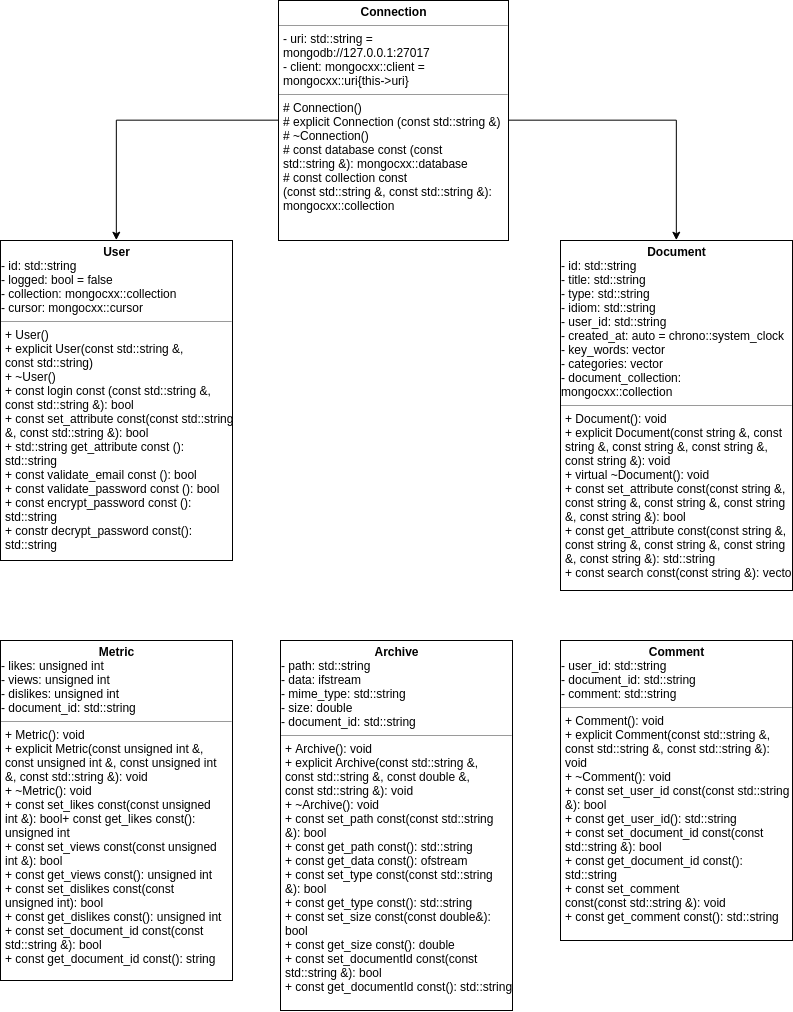

The diagram above was exported from draw.io. Its source (the exported page's mxGraphModel, read from the mxfile embedded in the PNG):
<mxGraphModel dx="1150" dy="517" grid="1" gridSize="10" guides="1" tooltips="1" connect="1" arrows="1" fold="1" page="1" pageScale="1" pageWidth="827" pageHeight="1169" math="0" shadow="0">
  <root>
    <mxCell id="0" />
    <mxCell id="1" parent="0" />
    <mxCell id="A0-4w2HLQL2Hd4vt4gH2-14" style="edgeStyle=orthogonalEdgeStyle;rounded=0;orthogonalLoop=1;jettySize=auto;html=1;entryX=0.5;entryY=0;entryDx=0;entryDy=0;" parent="1" source="A0-4w2HLQL2Hd4vt4gH2-9" target="A0-4w2HLQL2Hd4vt4gH2-13" edge="1">
      <mxGeometry relative="1" as="geometry" />
    </mxCell>
    <mxCell id="A0-4w2HLQL2Hd4vt4gH2-15" style="edgeStyle=orthogonalEdgeStyle;rounded=0;orthogonalLoop=1;jettySize=auto;html=1;entryX=0.5;entryY=0;entryDx=0;entryDy=0;" parent="1" source="A0-4w2HLQL2Hd4vt4gH2-9" target="A0-4w2HLQL2Hd4vt4gH2-12" edge="1">
      <mxGeometry relative="1" as="geometry" />
    </mxCell>
    <mxCell id="A0-4w2HLQL2Hd4vt4gH2-9" value="&lt;p style=&quot;margin: 4px 0px 0px ; text-align: center&quot;&gt;&lt;b&gt;Connection&lt;/b&gt;&lt;/p&gt;&lt;hr size=&quot;1&quot;&gt;&lt;p style=&quot;margin: 0px ; margin-left: 4px&quot;&gt;&lt;span&gt;- uri: std::string =&lt;/span&gt;&lt;/p&gt;&lt;p style=&quot;margin: 0px ; margin-left: 4px&quot;&gt;&lt;span&gt;mongodb://127.0.0.1:27017&lt;/span&gt;&lt;/p&gt;&lt;p style=&quot;margin: 0px ; margin-left: 4px&quot;&gt;&lt;span&gt;- client: &lt;span&gt;mongocxx::client =&lt;/span&gt;&lt;/span&gt;&lt;/p&gt;&lt;p style=&quot;margin: 0px ; margin-left: 4px&quot;&gt;&lt;span&gt;&lt;span&gt;mongocxx::uri{this-&amp;gt;uri}&lt;/span&gt;&lt;/span&gt;&lt;br&gt;&lt;/p&gt;&lt;hr size=&quot;1&quot;&gt;&lt;p style=&quot;margin: 0px ; margin-left: 4px&quot;&gt;&lt;span&gt;# Connection()&lt;/span&gt;&lt;/p&gt;&lt;p style=&quot;margin: 0px ; margin-left: 4px&quot;&gt;&lt;span&gt;# explicit Connection&amp;nbsp;&lt;/span&gt;&lt;span&gt;(const std::string &amp;amp;)&lt;/span&gt;&lt;/p&gt;&lt;p style=&quot;margin: 0px ; margin-left: 4px&quot;&gt;&lt;span&gt;# ~Connection()&lt;/span&gt;&lt;/p&gt;&lt;p style=&quot;margin: 0px ; margin-left: 4px&quot;&gt;&lt;span&gt;# const database const&amp;nbsp;&lt;/span&gt;&lt;span&gt;(const&lt;/span&gt;&lt;/p&gt;&lt;p style=&quot;margin: 0px ; margin-left: 4px&quot;&gt;&lt;span&gt;std::string &amp;amp;): &lt;/span&gt;&lt;span&gt;mongocxx::database&lt;/span&gt;&lt;/p&gt;&lt;p style=&quot;margin: 0px ; margin-left: 4px&quot;&gt;&lt;span&gt;# const collection const&lt;/span&gt;&lt;/p&gt;&lt;p style=&quot;margin: 0px ; margin-left: 4px&quot;&gt;&lt;span&gt;(const std::string &amp;amp;, const std::string &amp;amp;):&lt;/span&gt;&lt;/p&gt;&lt;p style=&quot;margin: 0px ; margin-left: 4px&quot;&gt;&lt;span&gt;&lt;span&gt;mongocxx::collection&lt;/span&gt;&lt;/span&gt;&lt;br&gt;&lt;/p&gt;" style="verticalAlign=top;align=left;overflow=fill;fontSize=12;fontFamily=Helvetica;html=1;" parent="1" vertex="1">
      <mxGeometry x="298" y="90" width="230" height="240" as="geometry" />
    </mxCell>
    <mxCell id="A0-4w2HLQL2Hd4vt4gH2-12" value="&lt;p style=&quot;margin: 0px ; margin-top: 4px ; text-align: center&quot;&gt;&lt;b&gt;User&lt;/b&gt;&lt;/p&gt;&lt;span&gt;- id: std::string&lt;br&gt;- logged: bool = false&lt;br&gt;- collection:&amp;nbsp;&lt;span&gt;mongocxx::collection&lt;br&gt;&lt;/span&gt;&lt;/span&gt;- cursor:&amp;nbsp;mongocxx::cursor&lt;br&gt;&lt;hr size=&quot;1&quot;&gt;&lt;p style=&quot;margin: 0px ; margin-left: 4px&quot;&gt;&lt;span&gt;+ User()&lt;/span&gt;&lt;/p&gt;&lt;p style=&quot;margin: 0px ; margin-left: 4px&quot;&gt;&lt;span&gt;+ explicit User(const std::string &amp;amp;,&lt;/span&gt;&lt;/p&gt;&lt;p style=&quot;margin: 0px ; margin-left: 4px&quot;&gt;&lt;span&gt;const std::string&lt;/span&gt;&lt;span&gt;)&lt;/span&gt;&lt;/p&gt;&lt;p style=&quot;margin: 0px ; margin-left: 4px&quot;&gt;&lt;span&gt;+ ~User()&lt;/span&gt;&lt;/p&gt;&lt;p style=&quot;margin: 0px ; margin-left: 4px&quot;&gt;&lt;span&gt;+ const login const (const std::string &amp;amp;,&lt;/span&gt;&lt;/p&gt;&lt;p style=&quot;margin: 0px ; margin-left: 4px&quot;&gt;&lt;span&gt;const std::string &amp;amp;): bool&lt;/span&gt;&lt;/p&gt;&lt;p style=&quot;margin: 0px ; margin-left: 4px&quot;&gt;&lt;span&gt;+ const set_attribute const(const std::string&lt;/span&gt;&lt;/p&gt;&lt;p style=&quot;margin: 0px ; margin-left: 4px&quot;&gt;&lt;span&gt;&amp;amp;, const std::string &amp;amp;&lt;/span&gt;&lt;span&gt;): bool&lt;/span&gt;&lt;/p&gt;&lt;p style=&quot;margin: 0px ; margin-left: 4px&quot;&gt;&lt;span&gt;+ std::string get_attribute const ():&lt;/span&gt;&lt;/p&gt;&lt;p style=&quot;margin: 0px ; margin-left: 4px&quot;&gt;&lt;span&gt;std::string&lt;/span&gt;&lt;br&gt;&lt;/p&gt;&lt;p style=&quot;margin: 0px ; margin-left: 4px&quot;&gt;&lt;span&gt;+ const validate_email const (): bool&lt;/span&gt;&lt;/p&gt;&lt;p style=&quot;margin: 0px ; margin-left: 4px&quot;&gt;+ const validate_password const (): bool&lt;span&gt;&lt;br&gt;&lt;/span&gt;&lt;/p&gt;&lt;p style=&quot;margin: 0px ; margin-left: 4px&quot;&gt;+ const encrypt_password const ():&lt;/p&gt;&lt;p style=&quot;margin: 0px ; margin-left: 4px&quot;&gt;std::string&lt;/p&gt;&lt;p style=&quot;margin: 0px ; margin-left: 4px&quot;&gt;+ constr decrypt_password const():&lt;/p&gt;&lt;p style=&quot;margin: 0px ; margin-left: 4px&quot;&gt;std::string&lt;/p&gt;" style="verticalAlign=top;align=left;overflow=fill;fontSize=12;fontFamily=Helvetica;html=1;" parent="1" vertex="1">
      <mxGeometry x="20" y="330" width="232" height="320" as="geometry" />
    </mxCell>
    <mxCell id="A0-4w2HLQL2Hd4vt4gH2-13" value="&lt;p style=&quot;margin: 0px ; margin-top: 4px ; text-align: center&quot;&gt;&lt;b&gt;Document&lt;/b&gt;&lt;/p&gt;&lt;span&gt;- id: std::string&lt;br&gt;- title: std::string&lt;br&gt;- type: std::string&lt;br&gt;- idiom: std::string&lt;br&gt;- user_id: std::string&lt;br&gt;- created_at: auto = chrono::system_clock&lt;br&gt;- key_words: vector&lt;br&gt;- categories: vector&lt;br&gt;- document_collection:&lt;br&gt;&lt;span&gt;mongocxx::collection&lt;/span&gt;&lt;/span&gt;&lt;br&gt;&lt;hr size=&quot;1&quot;&gt;&lt;p style=&quot;margin: 0px ; margin-left: 4px&quot;&gt;&lt;span&gt;+ Document(): void&lt;/span&gt;&lt;/p&gt;&lt;p style=&quot;margin: 0px ; margin-left: 4px&quot;&gt;&lt;span&gt;+ explicit Document(const string &amp;amp;, const&lt;/span&gt;&lt;/p&gt;&lt;p style=&quot;margin: 0px ; margin-left: 4px&quot;&gt;&lt;span&gt;string &amp;amp;, const string &amp;amp;, const string &amp;amp;,&lt;/span&gt;&lt;/p&gt;&lt;p style=&quot;margin: 0px ; margin-left: 4px&quot;&gt;&lt;span&gt;const string &amp;amp;): void&lt;/span&gt;&lt;/p&gt;&lt;p style=&quot;margin: 0px ; margin-left: 4px&quot;&gt;&lt;span&gt;+ virtual ~Document(): void&lt;/span&gt;&lt;/p&gt;&lt;p style=&quot;margin: 0px ; margin-left: 4px&quot;&gt;&lt;span&gt;+ const set_attribute const(const string &amp;amp;,&lt;/span&gt;&lt;/p&gt;&lt;p style=&quot;margin: 0px ; margin-left: 4px&quot;&gt;&lt;span&gt;const string &amp;amp;, const string &amp;amp;, const string&lt;/span&gt;&lt;/p&gt;&lt;p style=&quot;margin: 0px ; margin-left: 4px&quot;&gt;&lt;span&gt;&amp;amp;, const string &amp;amp;): bool&lt;/span&gt;&lt;/p&gt;&lt;p style=&quot;margin: 0px ; margin-left: 4px&quot;&gt;&lt;span&gt;+ const get_attribute const(const string &amp;amp;,&lt;/span&gt;&lt;/p&gt;&lt;p style=&quot;margin: 0px ; margin-left: 4px&quot;&gt;&lt;span&gt;const string &amp;amp;, const string &amp;amp;, const string&lt;/span&gt;&lt;/p&gt;&lt;p style=&quot;margin: 0px ; margin-left: 4px&quot;&gt;&lt;span&gt;&amp;amp;, const string &amp;amp;): std::string&lt;/span&gt;&lt;/p&gt;&lt;p style=&quot;margin: 0px ; margin-left: 4px&quot;&gt;&lt;span&gt;+ const search const(const string &amp;amp;): vector&lt;/span&gt;&lt;br&gt;&lt;/p&gt;" style="verticalAlign=top;align=left;overflow=fill;fontSize=12;fontFamily=Helvetica;html=1;" parent="1" vertex="1">
      <mxGeometry x="580" y="330" width="232" height="350" as="geometry" />
    </mxCell>
    <mxCell id="A0-4w2HLQL2Hd4vt4gH2-16" value="&lt;p style=&quot;margin: 0px ; margin-top: 4px ; text-align: center&quot;&gt;&lt;b&gt;Metric&lt;/b&gt;&lt;/p&gt;&lt;span&gt;- likes: unsigned int&lt;br&gt;- views: unsigned int&lt;br&gt;- dislikes: unsigned int&lt;br&gt;- document_id: std::string&lt;/span&gt;&lt;br&gt;&lt;hr size=&quot;1&quot;&gt;&lt;p style=&quot;margin: 0px ; margin-left: 4px&quot;&gt;&lt;span&gt;+ Metric(): void&lt;/span&gt;&lt;/p&gt;&lt;p style=&quot;margin: 0px ; margin-left: 4px&quot;&gt;&lt;span&gt;+ explicit Metric(const unsigned int &amp;amp;,&lt;/span&gt;&lt;/p&gt;&lt;p style=&quot;margin: 0px ; margin-left: 4px&quot;&gt;&lt;span&gt;const unsigned int &amp;amp;, const unsigned int&lt;/span&gt;&lt;/p&gt;&lt;p style=&quot;margin: 0px ; margin-left: 4px&quot;&gt;&lt;span&gt;&amp;amp;, const std::string &amp;amp;): void&lt;/span&gt;&lt;/p&gt;&lt;p style=&quot;margin: 0px ; margin-left: 4px&quot;&gt;&lt;span&gt;+ ~Metric(): void&lt;/span&gt;&lt;/p&gt;&lt;p style=&quot;margin: 0px ; margin-left: 4px&quot;&gt;&lt;span&gt;+ const set_likes const(const unsigned&lt;/span&gt;&lt;/p&gt;&lt;p style=&quot;margin: 0px ; margin-left: 4px&quot;&gt;&lt;span&gt;int &amp;amp;):  bool+ const get_likes const():&lt;/span&gt;&lt;/p&gt;&lt;p style=&quot;margin: 0px ; margin-left: 4px&quot;&gt;&lt;span&gt;unsigned int&lt;/span&gt;&lt;/p&gt;&lt;p style=&quot;margin: 0px ; margin-left: 4px&quot;&gt;&lt;span&gt;+ const set_views const(const unsigned&lt;/span&gt;&lt;/p&gt;&lt;p style=&quot;margin: 0px ; margin-left: 4px&quot;&gt;&lt;span&gt;int &amp;amp;): bool&lt;/span&gt;&lt;/p&gt;&lt;p style=&quot;margin: 0px ; margin-left: 4px&quot;&gt;&lt;span&gt;+ const get_views const(): unsigned int&lt;/span&gt;&lt;/p&gt;&lt;p style=&quot;margin: 0px ; margin-left: 4px&quot;&gt;&lt;span&gt;+ const set_dislikes const(const&lt;/span&gt;&lt;/p&gt;&lt;p style=&quot;margin: 0px ; margin-left: 4px&quot;&gt;&lt;span&gt;unsigned int): bool&lt;/span&gt;&lt;/p&gt;&lt;p style=&quot;margin: 0px ; margin-left: 4px&quot;&gt;&lt;span&gt;+ const get_dislikes const(): unsigned int&lt;/span&gt;&lt;/p&gt;&lt;p style=&quot;margin: 0px ; margin-left: 4px&quot;&gt;&lt;span&gt;+ const set_document_id const(const&lt;/span&gt;&lt;/p&gt;&lt;p style=&quot;margin: 0px ; margin-left: 4px&quot;&gt;&lt;span&gt;std::string &amp;amp;): bool&lt;/span&gt;&lt;/p&gt;&lt;p style=&quot;margin: 0px ; margin-left: 4px&quot;&gt;&lt;span&gt;+ const get_document_id const(): string&lt;/span&gt;&lt;br&gt;&lt;/p&gt;" style="verticalAlign=top;align=left;overflow=fill;fontSize=12;fontFamily=Helvetica;html=1;" parent="1" vertex="1">
      <mxGeometry x="20" y="730" width="232" height="340" as="geometry" />
    </mxCell>
    <mxCell id="A0-4w2HLQL2Hd4vt4gH2-17" value="&lt;p style=&quot;margin: 0px ; margin-top: 4px ; text-align: center&quot;&gt;&lt;b&gt;Comment&lt;/b&gt;&lt;/p&gt;&lt;span&gt;- user_id: std::string&lt;br&gt;- document_id: std::string&lt;br&gt;- comment: std::string&lt;/span&gt;&lt;br&gt;&lt;hr size=&quot;1&quot;&gt;&lt;p style=&quot;margin: 0px ; margin-left: 4px&quot;&gt;&lt;span&gt;+ Comment(): void&lt;/span&gt;&lt;/p&gt;&lt;p style=&quot;margin: 0px ; margin-left: 4px&quot;&gt;&lt;span&gt;+ explicit Comment(const std::string &amp;amp;,&lt;/span&gt;&lt;/p&gt;&lt;p style=&quot;margin: 0px ; margin-left: 4px&quot;&gt;&lt;span&gt;const std::string &amp;amp;, const std::string &amp;amp;):&lt;/span&gt;&lt;/p&gt;&lt;p style=&quot;margin: 0px ; margin-left: 4px&quot;&gt;&lt;span&gt;void&lt;/span&gt;&lt;/p&gt;&lt;p style=&quot;margin: 0px ; margin-left: 4px&quot;&gt;&lt;span&gt;+ ~Comment(): void&lt;/span&gt;&lt;/p&gt;&lt;p style=&quot;margin: 0px ; margin-left: 4px&quot;&gt;&lt;span&gt;+ const set_user_id const(const std::string&lt;/span&gt;&lt;/p&gt;&lt;p style=&quot;margin: 0px ; margin-left: 4px&quot;&gt;&lt;span&gt;&amp;amp;): bool&lt;/span&gt;&lt;/p&gt;&lt;p style=&quot;margin: 0px ; margin-left: 4px&quot;&gt;&lt;span&gt;+ const get_user_id(): std::string&lt;/span&gt;&lt;/p&gt;&lt;p style=&quot;margin: 0px ; margin-left: 4px&quot;&gt;&lt;span&gt;+ const set_document_id const(const&lt;/span&gt;&lt;/p&gt;&lt;p style=&quot;margin: 0px ; margin-left: 4px&quot;&gt;&lt;span&gt;std::string &amp;amp;): bool&lt;/span&gt;&lt;/p&gt;&lt;p style=&quot;margin: 0px ; margin-left: 4px&quot;&gt;&lt;span&gt;+ const get_document_id const():&lt;/span&gt;&lt;/p&gt;&lt;p style=&quot;margin: 0px ; margin-left: 4px&quot;&gt;&lt;span&gt;std::string&lt;/span&gt;&lt;/p&gt;&lt;p style=&quot;margin: 0px ; margin-left: 4px&quot;&gt;&lt;span&gt;+ const set_comment&lt;/span&gt;&lt;/p&gt;&lt;p style=&quot;margin: 0px ; margin-left: 4px&quot;&gt;&lt;span&gt;const(const std::string &amp;amp;): void&lt;/span&gt;&lt;/p&gt;&lt;p style=&quot;margin: 0px ; margin-left: 4px&quot;&gt;&lt;span&gt;+ const get_comment const(): std::string&lt;/span&gt;&lt;br&gt;&lt;/p&gt;" style="verticalAlign=top;align=left;overflow=fill;fontSize=12;fontFamily=Helvetica;html=1;" parent="1" vertex="1">
      <mxGeometry x="580" y="730" width="232" height="300" as="geometry" />
    </mxCell>
    <mxCell id="A0-4w2HLQL2Hd4vt4gH2-18" value="&lt;p style=&quot;margin: 0px ; margin-top: 4px ; text-align: center&quot;&gt;&lt;b&gt;Archive&lt;/b&gt;&lt;/p&gt;&lt;span&gt;- path: std::string&lt;br&gt;- data: ifstream&lt;br&gt;- mime_type: std::string&lt;br&gt;- size: double&lt;br&gt;- document_id: std::string&lt;/span&gt;&lt;br&gt;&lt;hr size=&quot;1&quot;&gt;&lt;p style=&quot;margin: 0px ; margin-left: 4px&quot;&gt;&lt;span&gt;+ Archive(): void&lt;/span&gt;&lt;/p&gt;&lt;p style=&quot;margin: 0px ; margin-left: 4px&quot;&gt;&lt;span&gt;+ explicit Archive(const std::string &amp;amp;,&lt;/span&gt;&lt;/p&gt;&lt;p style=&quot;margin: 0px ; margin-left: 4px&quot;&gt;&lt;span&gt;const std::string &amp;amp;, const double &amp;amp;,&lt;/span&gt;&lt;/p&gt;&lt;p style=&quot;margin: 0px ; margin-left: 4px&quot;&gt;&lt;span&gt;const std::string &amp;amp;): void&lt;/span&gt;&lt;/p&gt;&lt;p style=&quot;margin: 0px ; margin-left: 4px&quot;&gt;&lt;span&gt;+ ~Archive(): void&lt;/span&gt;&lt;/p&gt;&lt;p style=&quot;margin: 0px ; margin-left: 4px&quot;&gt;&lt;span&gt;+ const set_path const(const std::string&lt;/span&gt;&lt;/p&gt;&lt;p style=&quot;margin: 0px ; margin-left: 4px&quot;&gt;&lt;span&gt;&amp;amp;): bool&lt;/span&gt;&lt;/p&gt;&lt;p style=&quot;margin: 0px ; margin-left: 4px&quot;&gt;&lt;span&gt;+ const get_path const(): std::string&lt;/span&gt;&lt;/p&gt;&lt;p style=&quot;margin: 0px ; margin-left: 4px&quot;&gt;&lt;span&gt;+ const get_data const(): ofstream&lt;/span&gt;&lt;/p&gt;&lt;p style=&quot;margin: 0px ; margin-left: 4px&quot;&gt;&lt;span&gt;+ const set_type const(const std::string&lt;/span&gt;&lt;/p&gt;&lt;p style=&quot;margin: 0px ; margin-left: 4px&quot;&gt;&lt;span&gt;&amp;amp;): bool&lt;/span&gt;&lt;/p&gt;&lt;p style=&quot;margin: 0px ; margin-left: 4px&quot;&gt;&lt;span&gt;+ const get_type const(): std::string&lt;/span&gt;&lt;/p&gt;&lt;p style=&quot;margin: 0px ; margin-left: 4px&quot;&gt;&lt;span&gt;+ const set_size const(const double&amp;amp;):&lt;/span&gt;&lt;/p&gt;&lt;p style=&quot;margin: 0px ; margin-left: 4px&quot;&gt;&lt;span&gt;bool&lt;/span&gt;&lt;/p&gt;&lt;p style=&quot;margin: 0px ; margin-left: 4px&quot;&gt;&lt;span&gt;+ const get_size const(): double&lt;/span&gt;&lt;/p&gt;&lt;p style=&quot;margin: 0px ; margin-left: 4px&quot;&gt;&lt;span&gt;+ const set_documentId const(const&lt;/span&gt;&lt;/p&gt;&lt;p style=&quot;margin: 0px ; margin-left: 4px&quot;&gt;&lt;span&gt;std::string &amp;amp;): bool&lt;/span&gt;&lt;/p&gt;&lt;p style=&quot;margin: 0px ; margin-left: 4px&quot;&gt;&lt;span&gt;+ const get_documentId const(): std::string&lt;/span&gt;&lt;br&gt;&lt;/p&gt;" style="verticalAlign=top;align=left;overflow=fill;fontSize=12;fontFamily=Helvetica;html=1;" parent="1" vertex="1">
      <mxGeometry x="300" y="730" width="232" height="370" as="geometry" />
    </mxCell>
  </root>
</mxGraphModel>